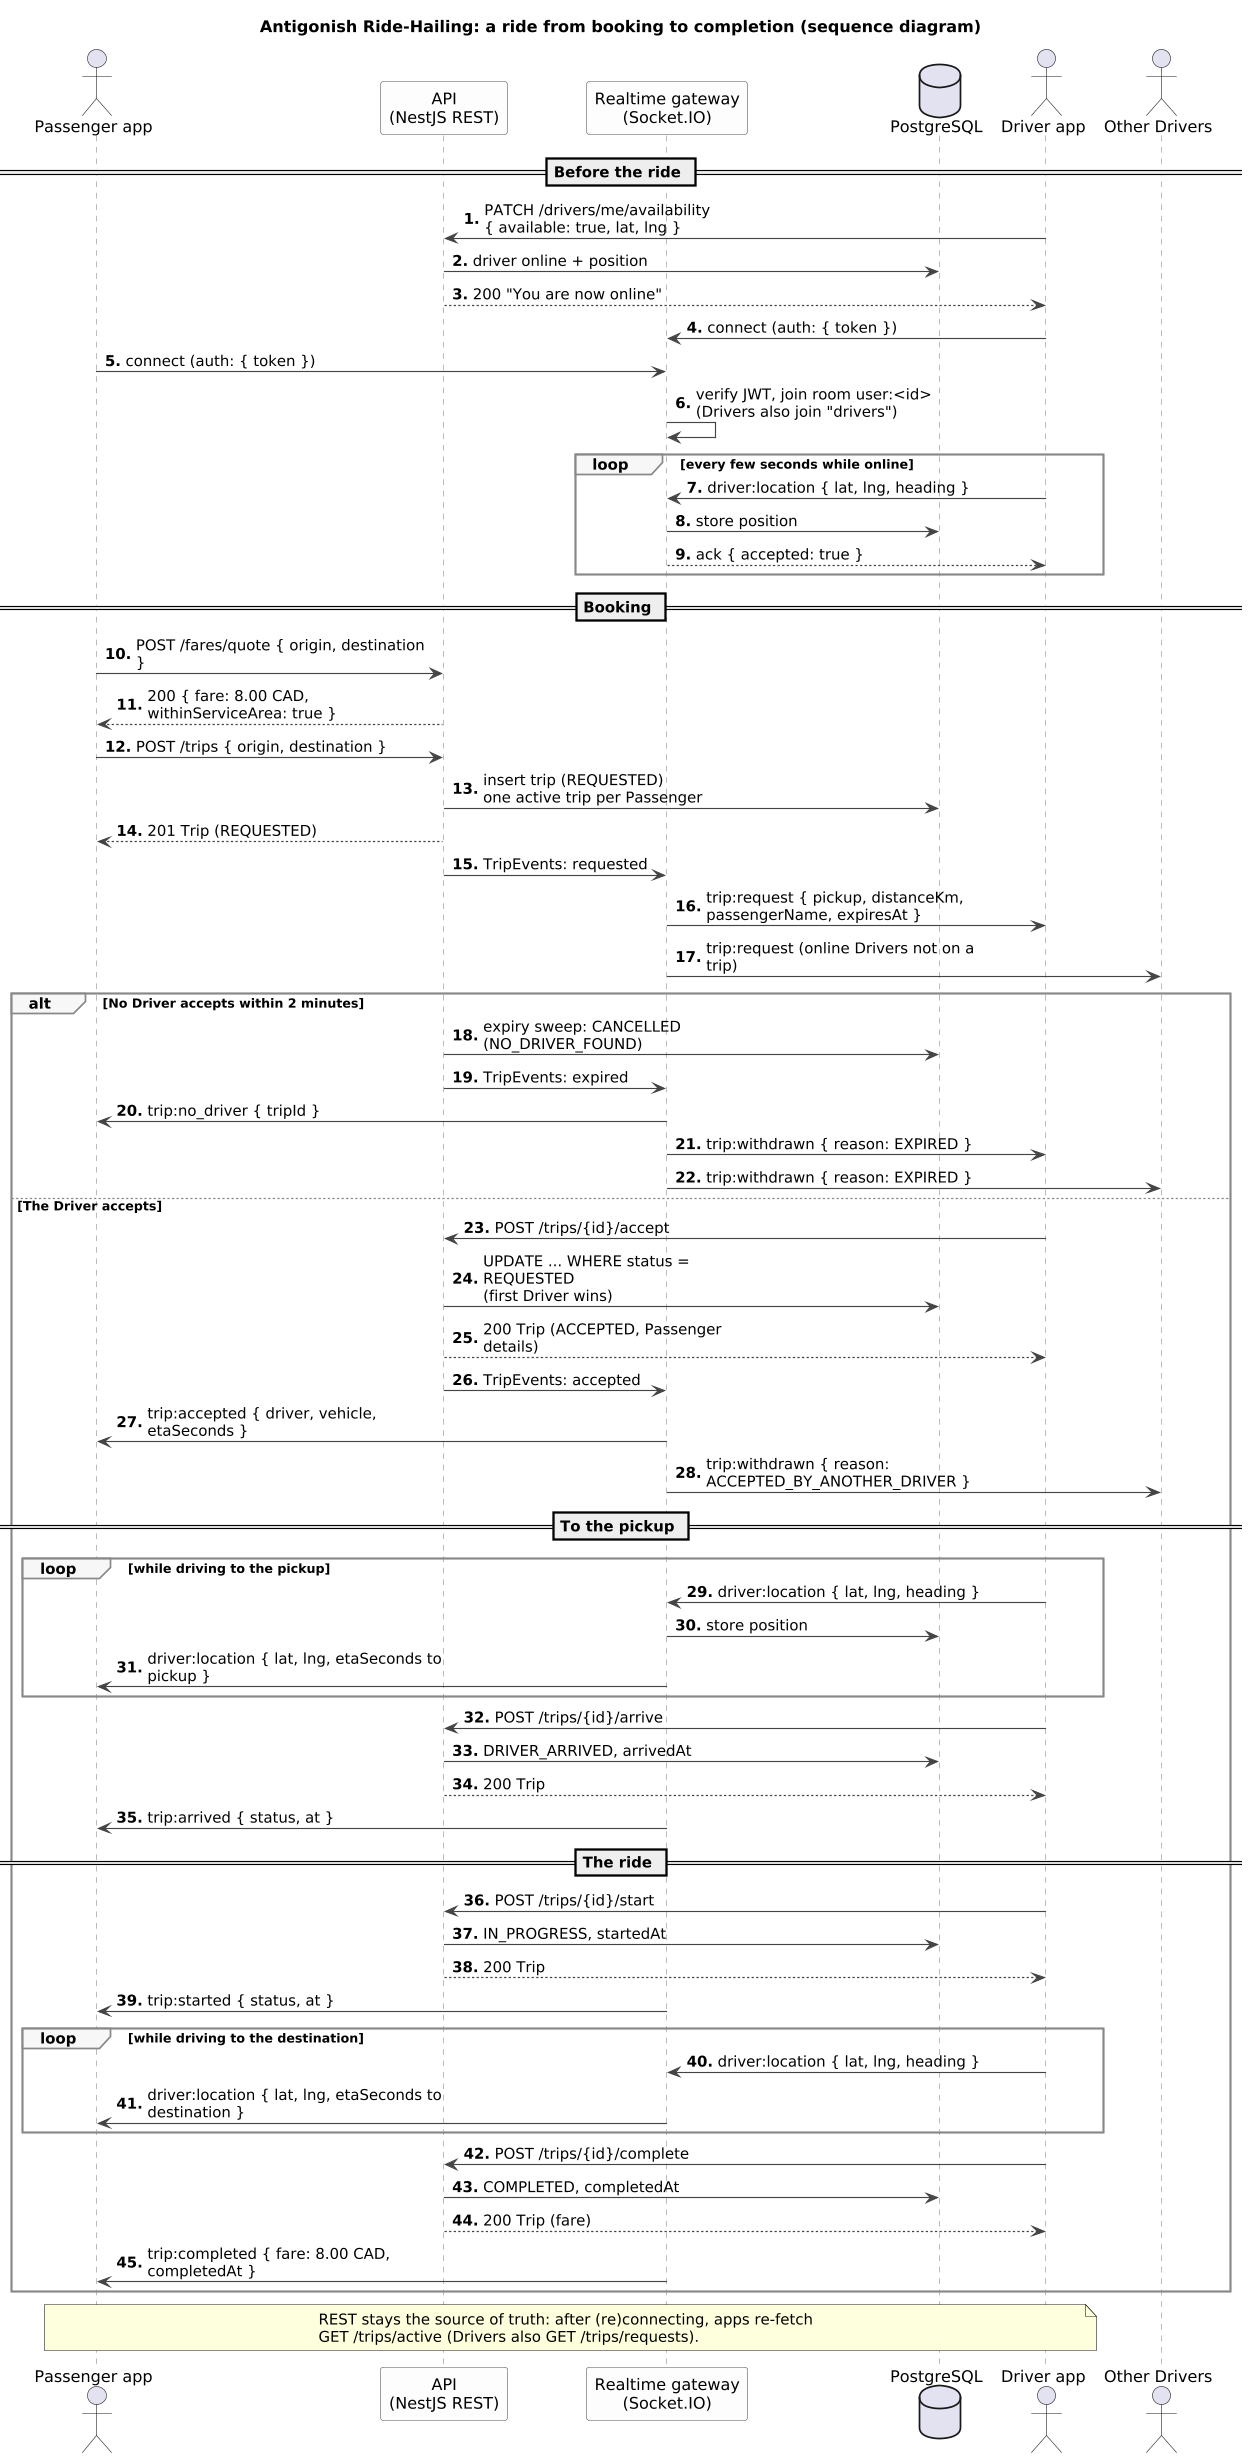

The diagram above was rendered by PlantUML. Its source (embedded in the PNG):
@startuml sequence-diagram
skinparamlocked dpi 110
title Antigonish Ride-Hailing: a ride from booking to completion (sequence diagram)

skinparam backgroundColor white
skinparam shadowing false
skinparam sequenceMessageAlign left
skinparam responseMessageBelowArrow true
skinparam maxMessageSize 260
skinparam sequence {
  ArrowColor #444444
  LifeLineBorderColor #888888
  ParticipantBorderColor #555555
  ParticipantBackgroundColor #FDFDFD
  GroupBorderColor #888888
  GroupBackgroundColor #F7F7F7
}
autonumber "<b>0."

actor "Passenger app" as P
participant "API\n(NestJS REST)" as API
participant "Realtime gateway\n(Socket.IO)" as WS
database "PostgreSQL" as DB
actor "Driver app" as D
actor "Other Drivers" as O

== Before the ride ==
D -> API : PATCH /drivers/me/availability\n{ available: true, lat, lng }
API -> DB : driver online + position
API --> D : 200 "You are now online"
D -> WS : connect (auth: { token })
P -> WS : connect (auth: { token })
WS -> WS : verify JWT, join room user:<id>\n(Drivers also join "drivers")

loop every few seconds while online
  D -> WS : driver:location { lat, lng, heading }
  WS -> DB : store position
  WS --> D : ack { accepted: true }
end

== Booking ==
P -> API : POST /fares/quote { origin, destination }
API --> P : 200 { fare: 8.00 CAD, withinServiceArea: true }
P -> API : POST /trips { origin, destination }
API -> DB : insert trip (REQUESTED)\none active trip per Passenger
API --> P : 201 Trip (REQUESTED)
API -> WS : TripEvents: requested
WS -> D : trip:request { pickup, distanceKm, passengerName, expiresAt }
WS -> O : trip:request (online Drivers not on a trip)

alt No Driver accepts within 2 minutes
  API -> DB : expiry sweep: CANCELLED (NO_DRIVER_FOUND)
  API -> WS : TripEvents: expired
  WS -> P : trip:no_driver { tripId }
  WS -> D : trip:withdrawn { reason: EXPIRED }
  WS -> O : trip:withdrawn { reason: EXPIRED }
else The Driver accepts
  D -> API : POST /trips/{id}/accept
  API -> DB : UPDATE ... WHERE status = REQUESTED\n(first Driver wins)
  API --> D : 200 Trip (ACCEPTED, Passenger details)
  API -> WS : TripEvents: accepted
  WS -> P : trip:accepted { driver, vehicle, etaSeconds }
  WS -> O : trip:withdrawn { reason: ACCEPTED_BY_ANOTHER_DRIVER }

  == To the pickup ==
  loop while driving to the pickup
    D -> WS : driver:location { lat, lng, heading }
    WS -> DB : store position
    WS -> P : driver:location { lat, lng, etaSeconds to pickup }
  end
  D -> API : POST /trips/{id}/arrive
  API -> DB : DRIVER_ARRIVED, arrivedAt
  API --> D : 200 Trip
  WS -> P : trip:arrived { status, at }

  == The ride ==
  D -> API : POST /trips/{id}/start
  API -> DB : IN_PROGRESS, startedAt
  API --> D : 200 Trip
  WS -> P : trip:started { status, at }
  loop while driving to the destination
    D -> WS : driver:location { lat, lng, heading }
    WS -> P : driver:location { lat, lng, etaSeconds to destination }
  end
  D -> API : POST /trips/{id}/complete
  API -> DB : COMPLETED, completedAt
  API --> D : 200 Trip (fare)
  WS -> P : trip:completed { fare: 8.00 CAD, completedAt }
end

note over P, D
  REST stays the source of truth: after (re)connecting, apps re-fetch
  GET /trips/active (Drivers also GET /trips/requests).
end note
@enduml